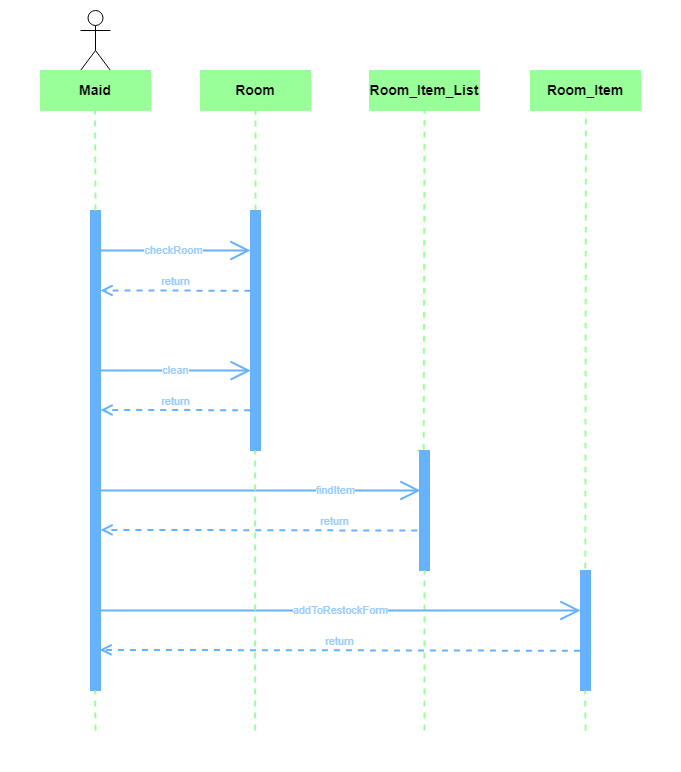

The diagram above was exported from draw.io. Its source (the exported page's mxGraphModel, read from the mxfile embedded in the PNG):
<mxGraphModel dx="2119" dy="696" grid="1" gridSize="10" guides="1" tooltips="1" connect="1" arrows="1" fold="1" page="1" pageScale="1" pageWidth="827" pageHeight="1169" math="0" shadow="0">
  <root>
    <mxCell id="0" />
    <mxCell id="1" parent="0" />
    <mxCell id="j90BfFC2J6T5epOmCZpW-11" value="" style="rounded=0;whiteSpace=wrap;html=1;strokeColor=#FFFFFF;" vertex="1" parent="1">
      <mxGeometry x="-10" y="70" width="680" height="770" as="geometry" />
    </mxCell>
    <mxCell id="RSO3k3L1lT_Ry3NBSbSt-2" value="" style="shape=umlActor;verticalLabelPosition=bottom;verticalAlign=top;html=1;fillColor=#FFFFFF;gradientColor=#ffffff;labelBackgroundColor=#99FF99;fontStyle=1" parent="1" vertex="1">
      <mxGeometry x="70" y="80" width="30" height="60" as="geometry" />
    </mxCell>
    <mxCell id="RSO3k3L1lT_Ry3NBSbSt-4" value="" style="html=1;points=[];perimeter=orthogonalPerimeter;labelBackgroundColor=#99CCFF;fillColor=#66B2FF;gradientColor=none;fontColor=#99CCFF;strokeColor=#66B2FF;" parent="1" vertex="1">
      <mxGeometry x="80" y="280" width="10" height="480" as="geometry" />
    </mxCell>
    <mxCell id="RSO3k3L1lT_Ry3NBSbSt-5" value="" style="endArrow=none;dashed=1;html=1;rounded=0;fontColor=#99CCFF;strokeColor=#99FF99;strokeWidth=2;" parent="1" edge="1">
      <mxGeometry width="50" height="50" relative="1" as="geometry">
        <mxPoint x="85" y="280" as="sourcePoint" />
        <mxPoint x="84.5" y="160" as="targetPoint" />
      </mxGeometry>
    </mxCell>
    <mxCell id="RSO3k3L1lT_Ry3NBSbSt-6" value="" style="endArrow=none;dashed=1;html=1;rounded=0;fontColor=#99CCFF;strokeColor=#99FF99;strokeWidth=2;" parent="1" edge="1">
      <mxGeometry width="50" height="50" relative="1" as="geometry">
        <mxPoint x="85" y="800" as="sourcePoint" />
        <mxPoint x="84.66" y="760" as="targetPoint" />
      </mxGeometry>
    </mxCell>
    <mxCell id="RSO3k3L1lT_Ry3NBSbSt-10" value="Maid" style="rounded=0;whiteSpace=wrap;html=1;labelBackgroundColor=none;fontColor=#000000;strokeColor=#99FF99;fillColor=#99FF99;gradientColor=none;fontStyle=1;fontSize=14;" parent="1" vertex="1">
      <mxGeometry x="30" y="140" width="110" height="40" as="geometry" />
    </mxCell>
    <mxCell id="RSO3k3L1lT_Ry3NBSbSt-12" value="Room" style="rounded=0;whiteSpace=wrap;html=1;labelBackgroundColor=none;fontColor=#000000;strokeColor=#99FF99;fillColor=#99FF99;gradientColor=none;fontStyle=1;fontSize=14;" parent="1" vertex="1">
      <mxGeometry x="190" y="140" width="110" height="40" as="geometry" />
    </mxCell>
    <mxCell id="RSO3k3L1lT_Ry3NBSbSt-13" value="" style="endArrow=none;dashed=1;html=1;rounded=0;fontColor=#99CCFF;strokeColor=#99FF99;strokeWidth=2;entryX=0.5;entryY=1;entryDx=0;entryDy=0;" parent="1" source="RSO3k3L1lT_Ry3NBSbSt-16" target="RSO3k3L1lT_Ry3NBSbSt-12" edge="1">
      <mxGeometry width="50" height="50" relative="1" as="geometry">
        <mxPoint x="245.21" y="280" as="sourcePoint" />
        <mxPoint x="245" y="190" as="targetPoint" />
      </mxGeometry>
    </mxCell>
    <mxCell id="RSO3k3L1lT_Ry3NBSbSt-14" value="Room_Item_List" style="rounded=0;whiteSpace=wrap;html=1;labelBackgroundColor=none;fontColor=#000000;strokeColor=#99FF99;fillColor=#99FF99;gradientColor=none;fontStyle=1;fontSize=14;" parent="1" vertex="1">
      <mxGeometry x="359" y="140" width="110" height="40" as="geometry" />
    </mxCell>
    <mxCell id="RSO3k3L1lT_Ry3NBSbSt-19" value="" style="endArrow=none;dashed=1;html=1;rounded=0;fontColor=#99CCFF;strokeColor=#99FF99;strokeWidth=2;startArrow=none;" parent="1" edge="1" source="RSO3k3L1lT_Ry3NBSbSt-8">
      <mxGeometry width="50" height="50" relative="1" as="geometry">
        <mxPoint x="407" y="720" as="sourcePoint" />
        <mxPoint x="407" y="520" as="targetPoint" />
      </mxGeometry>
    </mxCell>
    <mxCell id="RSO3k3L1lT_Ry3NBSbSt-16" value="" style="html=1;points=[];perimeter=orthogonalPerimeter;labelBackgroundColor=#99CCFF;fillColor=#66B2FF;gradientColor=none;fontColor=#99CCFF;strokeColor=#66B2FF;" parent="1" vertex="1">
      <mxGeometry x="240" y="280" width="10" height="240" as="geometry" />
    </mxCell>
    <mxCell id="RSO3k3L1lT_Ry3NBSbSt-28" value="" style="endArrow=none;dashed=1;html=1;rounded=0;fontColor=#99CCFF;strokeColor=#99FF99;strokeWidth=2;entryX=0.5;entryY=1;entryDx=0;entryDy=0;exitX=0.42;exitY=-0.006;exitDx=0;exitDy=0;exitPerimeter=0;" parent="1" source="RSO3k3L1lT_Ry3NBSbSt-8" target="RSO3k3L1lT_Ry3NBSbSt-14" edge="1">
      <mxGeometry width="50" height="50" relative="1" as="geometry">
        <mxPoint x="414" y="270" as="sourcePoint" />
        <mxPoint x="413" y="190.0000000000001" as="targetPoint" />
      </mxGeometry>
    </mxCell>
    <mxCell id="RSO3k3L1lT_Ry3NBSbSt-29" value="&lt;font&gt;checkRoom&lt;/font&gt;" style="endArrow=open;endSize=16;endFill=0;html=1;rounded=0;fontColor=#99CCFF;strokeColor=#66B2FF;strokeWidth=2;" parent="1" edge="1">
      <mxGeometry width="160" relative="1" as="geometry">
        <mxPoint x="85.1" y="320.00000000000006" as="sourcePoint" />
        <mxPoint x="240" y="320" as="targetPoint" />
      </mxGeometry>
    </mxCell>
    <mxCell id="RSO3k3L1lT_Ry3NBSbSt-30" value="return" style="html=1;verticalAlign=bottom;endArrow=open;dashed=1;endSize=8;rounded=0;fontColor=#99CCFF;strokeColor=#66B2FF;strokeWidth=2;entryX=0.976;entryY=0.222;entryDx=0;entryDy=0;entryPerimeter=0;" parent="1" edge="1">
      <mxGeometry relative="1" as="geometry">
        <mxPoint x="240" y="360.2" as="sourcePoint" />
        <mxPoint x="89.99999999999999" y="359.99999999999994" as="targetPoint" />
      </mxGeometry>
    </mxCell>
    <mxCell id="nWdXXyNTz66MH5tQ-rC--1" value="Room_Item" style="rounded=0;whiteSpace=wrap;html=1;labelBackgroundColor=none;fontColor=#000000;strokeColor=#99FF99;fillColor=#99FF99;gradientColor=none;fontStyle=1;fontSize=14;" parent="1" vertex="1">
      <mxGeometry x="520" y="140" width="110" height="40" as="geometry" />
    </mxCell>
    <mxCell id="nWdXXyNTz66MH5tQ-rC--3" value="" style="endArrow=none;dashed=1;html=1;rounded=0;fontColor=#99CCFF;strokeColor=#99FF99;strokeWidth=2;entryX=0.5;entryY=1;entryDx=0;entryDy=0;exitX=0.48;exitY=-0.017;exitDx=0;exitDy=0;exitPerimeter=0;" parent="1" edge="1" source="j90BfFC2J6T5epOmCZpW-1">
      <mxGeometry width="50" height="50" relative="1" as="geometry">
        <mxPoint x="574.6" y="279.99999999999994" as="sourcePoint" />
        <mxPoint x="575.4" y="181.2" as="targetPoint" />
      </mxGeometry>
    </mxCell>
    <mxCell id="j90BfFC2J6T5epOmCZpW-1" value="" style="html=1;points=[];perimeter=orthogonalPerimeter;labelBackgroundColor=#99CCFF;fillColor=#66B2FF;gradientColor=none;fontColor=#99CCFF;strokeColor=#66B2FF;" vertex="1" parent="1">
      <mxGeometry x="570" y="640" width="10" height="120" as="geometry" />
    </mxCell>
    <mxCell id="j90BfFC2J6T5epOmCZpW-2" value="clean" style="endArrow=open;endSize=16;endFill=0;html=1;rounded=0;fontColor=#99CCFF;strokeColor=#66B2FF;strokeWidth=2;entryX=0.024;entryY=0.667;entryDx=0;entryDy=0;entryPerimeter=0;" edge="1" parent="1" source="RSO3k3L1lT_Ry3NBSbSt-4" target="RSO3k3L1lT_Ry3NBSbSt-16">
      <mxGeometry width="160" relative="1" as="geometry">
        <mxPoint x="95.09999999999991" y="439.5" as="sourcePoint" />
        <mxPoint x="230" y="440" as="targetPoint" />
      </mxGeometry>
    </mxCell>
    <mxCell id="j90BfFC2J6T5epOmCZpW-3" value="return" style="html=1;verticalAlign=bottom;endArrow=open;dashed=1;endSize=8;rounded=0;fontColor=#99CCFF;strokeColor=#66B2FF;strokeWidth=2;entryX=0.976;entryY=0.222;entryDx=0;entryDy=0;entryPerimeter=0;exitX=-0.031;exitY=0.832;exitDx=0;exitDy=0;exitPerimeter=0;" edge="1" parent="1" source="RSO3k3L1lT_Ry3NBSbSt-16">
      <mxGeometry relative="1" as="geometry">
        <mxPoint x="220" y="480" as="sourcePoint" />
        <mxPoint x="90" y="479.5" as="targetPoint" />
      </mxGeometry>
    </mxCell>
    <mxCell id="RSO3k3L1lT_Ry3NBSbSt-8" value="" style="html=1;points=[];perimeter=orthogonalPerimeter;labelBackgroundColor=#99CCFF;fillColor=#66B2FF;gradientColor=none;fontColor=#99CCFF;strokeColor=#66B2FF;" parent="1" vertex="1">
      <mxGeometry x="409" y="520" width="10" height="120" as="geometry" />
    </mxCell>
    <mxCell id="j90BfFC2J6T5epOmCZpW-4" value="" style="endArrow=none;dashed=1;html=1;rounded=0;fontColor=#99CCFF;strokeColor=#99FF99;strokeWidth=2;" edge="1" parent="1" target="RSO3k3L1lT_Ry3NBSbSt-8">
      <mxGeometry width="50" height="50" relative="1" as="geometry">
        <mxPoint x="414" y="800" as="sourcePoint" />
        <mxPoint x="407" y="520" as="targetPoint" />
        <Array as="points" />
      </mxGeometry>
    </mxCell>
    <mxCell id="j90BfFC2J6T5epOmCZpW-5" value="" style="endArrow=none;dashed=1;html=1;rounded=0;fontColor=#99CCFF;strokeColor=#99FF99;strokeWidth=2;" edge="1" parent="1">
      <mxGeometry width="50" height="50" relative="1" as="geometry">
        <mxPoint x="575" y="800" as="sourcePoint" />
        <mxPoint x="574.6600000000001" y="760" as="targetPoint" />
      </mxGeometry>
    </mxCell>
    <mxCell id="j90BfFC2J6T5epOmCZpW-6" value="findItem" style="endArrow=open;endSize=16;endFill=0;html=1;rounded=0;fontColor=#99CCFF;strokeColor=#66B2FF;strokeWidth=2;spacingLeft=150;" edge="1" parent="1">
      <mxGeometry width="160" relative="1" as="geometry">
        <mxPoint x="90" y="559.95" as="sourcePoint" />
        <mxPoint x="410" y="560" as="targetPoint" />
      </mxGeometry>
    </mxCell>
    <mxCell id="j90BfFC2J6T5epOmCZpW-7" value="return" style="html=1;verticalAlign=bottom;endArrow=open;dashed=1;endSize=8;rounded=0;fontColor=#99CCFF;strokeColor=#66B2FF;strokeWidth=2;entryX=0.976;entryY=0.222;entryDx=0;entryDy=0;entryPerimeter=0;exitX=-0.214;exitY=0.667;exitDx=0;exitDy=0;exitPerimeter=0;spacingLeft=150;" edge="1" parent="1" source="RSO3k3L1lT_Ry3NBSbSt-8">
      <mxGeometry relative="1" as="geometry">
        <mxPoint x="239.69000000000005" y="599.5500000000001" as="sourcePoint" />
        <mxPoint x="90" y="599.37" as="targetPoint" />
      </mxGeometry>
    </mxCell>
    <mxCell id="j90BfFC2J6T5epOmCZpW-8" value="addToRestockForm" style="endArrow=open;endSize=16;endFill=0;html=1;rounded=0;fontColor=#99CCFF;strokeColor=#66B2FF;strokeWidth=2;" edge="1" parent="1">
      <mxGeometry width="160" relative="1" as="geometry">
        <mxPoint x="89" y="679.95" as="sourcePoint" />
        <mxPoint x="570" y="680" as="targetPoint" />
      </mxGeometry>
    </mxCell>
    <mxCell id="j90BfFC2J6T5epOmCZpW-9" value="return" style="html=1;verticalAlign=bottom;endArrow=open;dashed=1;endSize=8;rounded=0;fontColor=#99CCFF;strokeColor=#66B2FF;strokeWidth=2;entryX=0.976;entryY=0.222;entryDx=0;entryDy=0;entryPerimeter=0;exitX=-0.056;exitY=0.669;exitDx=0;exitDy=0;exitPerimeter=0;" edge="1" parent="1" source="j90BfFC2J6T5epOmCZpW-1">
      <mxGeometry relative="1" as="geometry">
        <mxPoint x="405.8599999999999" y="720.04" as="sourcePoint" />
        <mxPoint x="89" y="719.3699999999999" as="targetPoint" />
      </mxGeometry>
    </mxCell>
    <mxCell id="j90BfFC2J6T5epOmCZpW-10" value="" style="endArrow=none;dashed=1;html=1;rounded=0;fontColor=#99CCFF;strokeColor=#99FF99;strokeWidth=2;" edge="1" parent="1" target="RSO3k3L1lT_Ry3NBSbSt-16">
      <mxGeometry width="50" height="50" relative="1" as="geometry">
        <mxPoint x="244.66" y="800" as="sourcePoint" />
        <mxPoint x="244.66" y="640" as="targetPoint" />
        <Array as="points" />
      </mxGeometry>
    </mxCell>
  </root>
</mxGraphModel>